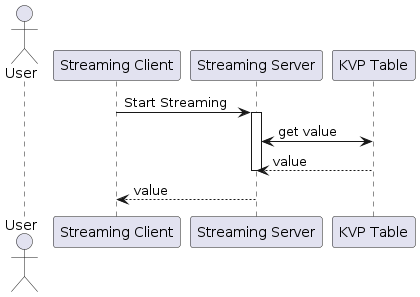

The diagram above was rendered by PlantUML. Its source (embedded in the PNG):
@startuml "stateful-streaming"

actor User
participant "Streaming Client" as Client
participant "Streaming Server" as Server
participant "KVP Table" as KVP

Client -> Server  : Start Streaming
activate Server
Server <-> KVP : get value
KVP --> Server : value
deactivate Server
Client <-- Server : value 

@enduml